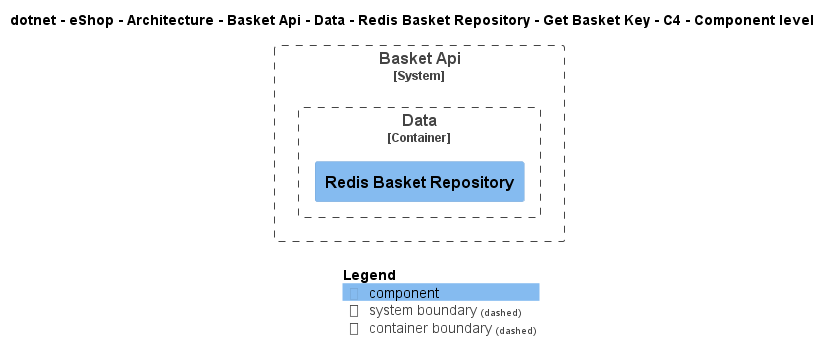

The diagram above was rendered by PlantUML. Its source (embedded in the PNG):
@startuml
!include ..\..\..\..\..\..\..\..\..\..\..\.c4s\C4_Component.puml

AddElementTag("c4interflow:lifecycle:new", $bgColor=green, $fontColor=#ffffff, $borderColor=green, $shadowing="False")
AddElementTag("c4interflow:lifecycle:changed", $bgColor=orange, $fontColor=#ffffff, $borderColor=orange, $shadowing="False")
AddElementTag("c4interflow:lifecycle:removed", $bgColor=red, $fontColor=#ffffff, $borderColor=red, $shadowing="False")

AddRelTag("c4interflow:lifecycle:new", $textColor=green, $lineColor=green)
AddRelTag("c4interflow:lifecycle:changed", $textColor=orange, $lineColor=orange)
AddRelTag("c4interflow:lifecycle:removed", $textColor=red, $lineColor=red)

SHOW_PERSON_PORTRAIT()
LAYOUT_TOP_DOWN()

skinparam linetype polyline

title dotnet - eShop - Architecture - Basket Api - Data - Redis Basket Repository - Get Basket Key - C4 - Component level


System_Boundary(dotnet.eShop.Architecture.SoftwareSystems.BasketApi, "Basket Api") {
    
Container_Boundary(dotnet.eShop.Architecture.SoftwareSystems.BasketApi.Containers.Data, "Data") {
    Component(dotnet.eShop.Architecture.SoftwareSystems.BasketApi.Containers.Data.Components.RedisBasketRepository, "Redis Basket Repository", "", "")
}
}



SHOW_LEGEND()
@enduml